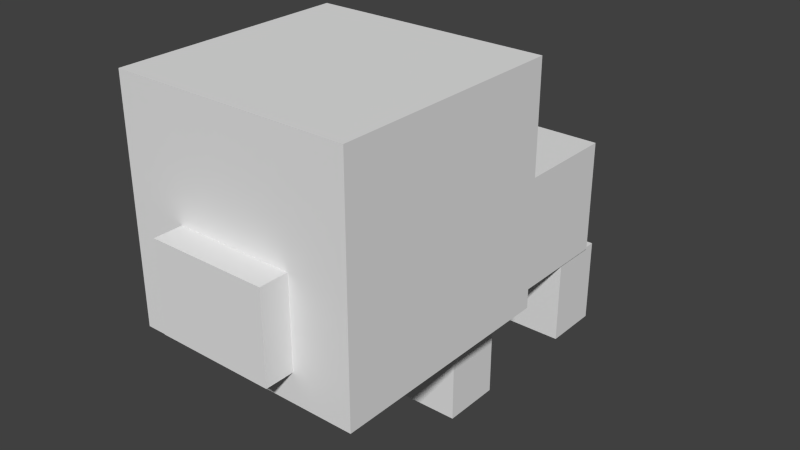 # Source: pigbaby.blend  (saved by Blender 2.76.0; exported with 4.5.12 LTS)
import bpy
from mathutils import Matrix  # noqa: F401  (used for matrix-valued properties, if any)

bpy.ops.wm.read_factory_settings(use_empty=True)
scene = bpy.context.scene
scene.name = 'Scene'

# ---- collections
col_collection_1 = bpy.data.collections.new('Collection 1'); scene.collection.children.link(col_collection_1)

# ---- world
world_world = bpy.data.worlds.new('World'); scene.world = world_world
world_world.color = (0.05088, 0.05088, 0.05088)
world_world.use_sun_shadow = False
world_world.sun_shadow_jitter_overblur = 0.0
world_world.cycles.sampling_method = 'MANUAL'
world_world.cycles.sample_map_resolution = 256

# ---- meshes
me_cube_006 = bpy.data.meshes.new('Cube.006')
me_cube_006.from_pydata([(-1.0, -1.0, -1.0), (-1.0, -1.0, 1.0), (-1.0, 1.0, -1.0), (-1.0, 1.0, 1.0), (1.0, -1.0, -1.0), (1.0, -1.0, 1.0), (1.0, 1.0, -1.0), (1.0, 1.0, 1.0)], [], [(0, 1, 3, 2), (2, 3, 7, 6), (6, 7, 5, 4), (4, 5, 1, 0), (2, 6, 4, 0), (7, 3, 1, 5)])
_uv = me_cube_006.uv_layers.new(name='UVMap')
_uv.uv.foreach_set('vector', [0.0625, 0.1875, 0.0625, 0.375, 0.0, 0.375, 0.0, 0.1875, 0.25, 0.1875, 0.25, 0.375, 0.1875, 0.375, 0.1875, 0.1875, 0.1875, 0.1875, 0.1875, 0.375, 0.125, 0.375, 0.125, 0.1875, 0.125, 0.1875, 0.125, 0.375, 0.0625, 0.375, 0.0625, 0.1875, 0.125, 0.5, 0.1875, 0.5, 0.1875, 0.375, 0.125, 0.375, 0.125, 0.5, 0.0625, 0.5, 0.0625, 0.375, 0.125, 0.375])
me_cube_006.use_remesh_preserve_volume = False
me_cube_006.use_remesh_preserve_attributes = False
me_cube_006.use_mirror_vertex_groups = False
me_cube_006.update()
me_cube_005 = bpy.data.meshes.new('Cube.005')
me_cube_005.from_pydata([(-1.0, -1.0, -1.0), (-1.0, -1.0, 1.0), (-1.0, 1.0, -1.0), (-1.0, 1.0, 1.0), (1.0, -1.0, -1.0), (1.0, -1.0, 1.0), (1.0, 1.0, -1.0), (1.0, 1.0, 1.0)], [], [(0, 1, 3, 2), (2, 3, 7, 6), (6, 7, 5, 4), (4, 5, 1, 0), (2, 6, 4, 0), (7, 3, 1, 5)])
_uv = me_cube_005.uv_layers.new(name='UVMap')
_uv.uv.foreach_set('vector', [0.0625, 0.1875, 0.0625, 0.375, 0.0, 0.375, 0.0, 0.1875, 0.25, 0.1875, 0.25, 0.375, 0.1875, 0.375, 0.1875, 0.1875, 0.1875, 0.1875, 0.1875, 0.375, 0.125, 0.375, 0.125, 0.1875, 0.125, 0.1875, 0.125, 0.375, 0.0625, 0.375, 0.0625, 0.1875, 0.125, 0.5, 0.1875, 0.5, 0.1875, 0.375, 0.125, 0.375, 0.125, 0.5, 0.0625, 0.5, 0.0625, 0.375, 0.125, 0.375])
me_cube_005.use_remesh_preserve_volume = False
me_cube_005.use_remesh_preserve_attributes = False
me_cube_005.use_mirror_vertex_groups = False
me_cube_005.update()
me_cube_004 = bpy.data.meshes.new('Cube.004')
me_cube_004.from_pydata([(-1.0, -1.0, -1.0), (-1.0, -1.0, 1.0), (-1.0, 1.0, -1.0), (-1.0, 1.0, 1.0), (1.0, -1.0, -1.0), (1.0, -1.0, 1.0), (1.0, 1.0, -1.0), (1.0, 1.0, 1.0)], [], [(0, 1, 3, 2), (2, 3, 7, 6), (6, 7, 5, 4), (4, 5, 1, 0), (2, 6, 4, 0), (7, 3, 1, 5)])
_uv = me_cube_004.uv_layers.new(name='UVMap')
_uv.uv.foreach_set('vector', [0.0625, 0.1875, 0.0625, 0.375, 0.0, 0.375, 0.0, 0.1875, 0.25, 0.1875, 0.25, 0.375, 0.1875, 0.375, 0.1875, 0.1875, 0.1875, 0.1875, 0.1875, 0.375, 0.125, 0.375, 0.125, 0.1875, 0.125, 0.1875, 0.125, 0.375, 0.0625, 0.375, 0.0625, 0.1875, 0.125, 0.5, 0.1875, 0.5, 0.1875, 0.375, 0.125, 0.375, 0.125, 0.5, 0.0625, 0.5, 0.0625, 0.375, 0.125, 0.375])
me_cube_004.use_remesh_preserve_volume = False
me_cube_004.use_remesh_preserve_attributes = False
me_cube_004.use_mirror_vertex_groups = False
me_cube_004.update()
me_cube_003 = bpy.data.meshes.new('Cube.003')
me_cube_003.from_pydata([(-1.0, -1.0, -1.0), (-1.0, -1.0, 1.0), (-1.0, 1.0, -1.0), (-1.0, 1.0, 1.0), (1.0, -1.0, -1.0), (1.0, -1.0, 1.0), (1.0, 1.0, -1.0), (1.0, 1.0, 1.0)], [], [(0, 1, 3, 2), (2, 3, 7, 6), (6, 7, 5, 4), (4, 5, 1, 0), (2, 6, 4, 0), (7, 3, 1, 5)])
_uv = me_cube_003.uv_layers.new(name='UVMap')
_uv.uv.foreach_set('vector', [0.5625, 0.0, 0.5625, 0.5, 0.4375, 0.5, 0.4375, 0.0, 1.0, 0.0, 1.0, 0.5, 0.8438, 0.5, 0.8438, 0.0, 0.8438, 0.0, 0.8438, 0.5, 0.7188, 0.5, 0.7188, 0.0, 0.7188, 0.0, 0.7188, 0.5, 0.5625, 0.5, 0.5625, 0.0, 0.875, 0.75, 0.7188, 0.75, 0.7188, 0.5, 0.875, 0.5, 0.7188, 0.75, 0.5625, 0.75, 0.5625, 0.5, 0.7188, 0.5])
me_cube_003.use_remesh_preserve_volume = False
me_cube_003.use_remesh_preserve_attributes = False
me_cube_003.use_mirror_vertex_groups = False
me_cube_003.update()
me_cube_002 = bpy.data.meshes.new('Cube.002')
me_cube_002.from_pydata([(-1.0, -1.0, -1.0), (-1.0, -1.0, 1.0), (-1.0, 1.0, -1.0), (-1.0, 1.0, 1.0), (1.0, -1.0, -1.0), (1.0, -1.0, 1.0), (1.0, 1.0, -1.0), (1.0, 1.0, 1.0)], [], [(0, 1, 3, 2), (2, 3, 7, 6), (6, 7, 5, 4), (4, 5, 1, 0), (2, 6, 4, 0), (7, 3, 1, 5)])
_uv = me_cube_002.uv_layers.new(name='UVMap')
_uv.uv.foreach_set('vector', [0.2656, 0.375, 0.2656, 0.4688, 0.25, 0.4688, 0.25, 0.375, 0.4062, 0.375, 0.4062, 0.4688, 0.3438, 0.4688, 0.3438, 0.375, 0.3438, 0.375, 0.3438, 0.4688, 0.3281, 0.4688, 0.3281, 0.375, 0.3281, 0.375, 0.3281, 0.4688, 0.2656, 0.4688, 0.2656, 0.375, 0.3281, 0.5, 0.3906, 0.5, 0.3906, 0.4688, 0.3281, 0.4688, 0.3281, 0.5, 0.2656, 0.5, 0.2656, 0.4688, 0.3281, 0.4688])
me_cube_002.use_remesh_preserve_volume = False
me_cube_002.use_remesh_preserve_attributes = False
me_cube_002.use_mirror_vertex_groups = False
me_cube_002.update()
me_cube_001 = bpy.data.meshes.new('Cube.001')
me_cube_001.from_pydata([(-1.0, -1.0, -1.0), (-1.0, -1.0, 1.0), (-1.0, 1.0, -1.0), (-1.0, 1.0, 1.0), (1.0, -1.0, -1.0), (1.0, -1.0, 1.0), (1.0, 1.0, -1.0), (1.0, 1.0, 1.0)], [], [(0, 1, 3, 2), (2, 3, 7, 6), (6, 7, 5, 4), (4, 5, 1, 0), (2, 6, 4, 0), (7, 3, 1, 5)])
_uv = me_cube_001.uv_layers.new(name='UVMap')
_uv.uv.foreach_set('vector', [0.0625, 0.1875, 0.0625, 0.375, 0.0, 0.375, 0.0, 0.1875, 0.25, 0.1875, 0.25, 0.375, 0.1875, 0.375, 0.1875, 0.1875, 0.1875, 0.1875, 0.1875, 0.375, 0.125, 0.375, 0.125, 0.1875, 0.125, 0.1875, 0.125, 0.375, 0.0625, 0.375, 0.0625, 0.1875, 0.125, 0.5, 0.1875, 0.5, 0.1875, 0.375, 0.125, 0.375, 0.125, 0.5, 0.0625, 0.5, 0.0625, 0.375, 0.125, 0.375])
me_cube_001.use_remesh_preserve_volume = False
me_cube_001.use_remesh_preserve_attributes = False
me_cube_001.use_mirror_vertex_groups = False
me_cube_001.update()
me_cube = bpy.data.meshes.new('Cube')
me_cube.from_pydata([(-1.0, -1.0, -1.0), (-1.0, -1.0, 1.0), (-1.0, 1.0, -1.0), (-1.0, 1.0, 1.0), (1.0, -1.0, -1.0), (1.0, -1.0, 1.0), (1.0, 1.0, -1.0), (1.0, 1.0, 1.0)], [], [(0, 1, 3, 2), (2, 3, 7, 6), (6, 7, 5, 4), (4, 5, 1, 0), (2, 6, 4, 0), (7, 3, 1, 5)])
_uv = me_cube.uv_layers.new(name='UVMap')
_uv.uv.foreach_set('vector', [0.125, 0.5, 0.125, 0.75, 0.0, 0.75, 0.0, 0.5, 0.5, 0.5, 0.5, 0.75, 0.375, 0.75, 0.375, 0.5, 0.375, 0.5, 0.375, 0.75, 0.25, 0.75, 0.25, 0.5, 0.25, 0.5, 0.25, 0.75, 0.125, 0.75, 0.125, 0.5, 0.25, 1.0, 0.375, 1.0, 0.375, 0.75, 0.25, 0.75, 0.25, 1.0, 0.125, 1.0, 0.125, 0.75, 0.25, 0.75])
me_cube.use_remesh_preserve_volume = False
me_cube.use_remesh_preserve_attributes = False
me_cube.use_mirror_vertex_groups = False
me_cube.update()
arm_armature = bpy.data.armatures.new('Armature')  # bones are not reproduced

# ---- objects
ob_armature = bpy.data.objects.new('Armature', arm_armature)
ob_back_right_leg = bpy.data.objects.new('back.right.leg', me_cube_006)
ob_back_left_leg = bpy.data.objects.new('back.left.leg', me_cube_005)
ob_front_left_leg = bpy.data.objects.new('front.left.leg', me_cube_004)
ob_body = bpy.data.objects.new('body', me_cube_003)
ob_nose = bpy.data.objects.new('nose', me_cube_002)
ob_front_right_leg = bpy.data.objects.new('front.right.leg', me_cube_001)
ob_head = bpy.data.objects.new('head', me_cube)

# ---- transforms, parenting, visibility, modifiers, constraints
ob_armature.location = (4.384e-16, 1.51, 1.974)
ob_armature.rotation_euler = (1.571, 2.22e-16, 2.22e-16)
ob_armature.show_in_front = True
ob_armature.lineart.crease_threshold = 0.0
ob_back_right_leg.parent = ob_armature
ob_back_right_leg.matrix_parent_inverse = Matrix(((1.0, 2.22e-16, -2.22e-16, -3.354e-16), (2.22e-16, 0.0, 1.0, -1.974), (2.22e-16, -1.0, 0.0, 1.51), (0.0, 0.0, 0.0, 1.0)))
ob_back_right_leg.location = (-0.5805, 1.398, 0.6001)
ob_back_right_leg.scale = (0.4, 0.4, 0.6)
ob_back_right_leg.lineart.crease_threshold = 0.0
_vg = ob_back_right_leg.vertex_groups.new(name='body')
_vg = ob_back_right_leg.vertex_groups.new(name='head')
_vg = ob_back_right_leg.vertex_groups.new(name='nose')
_vg = ob_back_right_leg.vertex_groups.new(name='front.left.leg')
_vg = ob_back_right_leg.vertex_groups.new(name='back.left.leg')
_vg = ob_back_right_leg.vertex_groups.new(name='front.right.leg')
_vg = ob_back_right_leg.vertex_groups.new(name='back.right.leg')
_vg.add([0, 1, 2, 3, 4, 5, 6, 7], 1.0, 'REPLACE')
_m = ob_back_right_leg.modifiers.new('Armature', 'ARMATURE')
_m.object = ob_armature
ob_back_left_leg.parent = ob_armature
ob_back_left_leg.matrix_parent_inverse = Matrix(((1.0, 2.22e-16, -2.22e-16, -3.354e-16), (2.22e-16, 0.0, 1.0, -1.974), (2.22e-16, -1.0, 0.0, 1.51), (0.0, 0.0, 0.0, 1.0)))
ob_back_left_leg.location = (0.5721, 1.398, 0.6001)
ob_back_left_leg.scale = (0.4, 0.4, 0.6)
ob_back_left_leg.lineart.crease_threshold = 0.0
_vg = ob_back_left_leg.vertex_groups.new(name='body')
_vg = ob_back_left_leg.vertex_groups.new(name='head')
_vg = ob_back_left_leg.vertex_groups.new(name='nose')
_vg = ob_back_left_leg.vertex_groups.new(name='front.left.leg')
_vg = ob_back_left_leg.vertex_groups.new(name='back.left.leg')
_vg.add([0, 1, 2, 3, 4, 5, 6, 7], 1.0, 'REPLACE')
_vg = ob_back_left_leg.vertex_groups.new(name='front.right.leg')
_vg = ob_back_left_leg.vertex_groups.new(name='back.right.leg')
_m = ob_back_left_leg.modifiers.new('Armature', 'ARMATURE')
_m.object = ob_armature
ob_front_left_leg.parent = ob_armature
ob_front_left_leg.matrix_parent_inverse = Matrix(((1.0, 2.22e-16, -2.22e-16, -3.354e-16), (2.22e-16, 0.0, 1.0, -1.974), (2.22e-16, -1.0, 0.0, 1.51), (0.0, 0.0, 0.0, 1.0)))
ob_front_left_leg.location = (0.5721, -0.9927, 0.6001)
ob_front_left_leg.scale = (0.4, 0.4, 0.6)
ob_front_left_leg.lineart.crease_threshold = 0.0
_vg = ob_front_left_leg.vertex_groups.new(name='body')
_vg = ob_front_left_leg.vertex_groups.new(name='head')
_vg = ob_front_left_leg.vertex_groups.new(name='nose')
_vg = ob_front_left_leg.vertex_groups.new(name='front.left.leg')
_vg.add([0, 1, 2, 3, 4, 5, 6, 7], 1.0, 'REPLACE')
_vg = ob_front_left_leg.vertex_groups.new(name='back.left.leg')
_vg = ob_front_left_leg.vertex_groups.new(name='front.right.leg')
_vg = ob_front_left_leg.vertex_groups.new(name='back.right.leg')
_m = ob_front_left_leg.modifiers.new('Armature', 'ARMATURE')
_m.object = ob_armature
ob_body.parent = ob_armature
ob_body.matrix_parent_inverse = Matrix(((1.0, 2.22e-16, -2.22e-16, -3.354e-16), (2.22e-16, 0.0, 1.0, -1.974), (2.22e-16, -1.0, 0.0, 1.51), (0.0, 0.0, 0.0, 1.0)))
ob_body.location = (0.0, 0.0, 2.001)
ob_body.rotation_euler = (1.571, 2.22e-16, 2.22e-16)
ob_body.scale = (1.0, 0.8, 1.6)
ob_body.lineart.crease_threshold = 0.0
_vg = ob_body.vertex_groups.new(name='body')
_vg.add([0, 1, 2, 3, 4, 5, 6, 7], 1.0, 'REPLACE')
_vg = ob_body.vertex_groups.new(name='head')
_vg = ob_body.vertex_groups.new(name='nose')
_vg = ob_body.vertex_groups.new(name='front.left.leg')
_vg = ob_body.vertex_groups.new(name='back.left.leg')
_vg = ob_body.vertex_groups.new(name='front.right.leg')
_vg = ob_body.vertex_groups.new(name='back.right.leg')
_m = ob_body.modifiers.new('Armature', 'ARMATURE')
_m.object = ob_armature
ob_nose.parent = ob_armature
ob_nose.matrix_parent_inverse = Matrix(((1.0, 2.22e-16, -2.22e-16, -3.354e-16), (2.22e-16, 0.0, 1.0, -1.974), (2.22e-16, -1.0, 0.0, 1.51), (0.0, 0.0, 0.0, 1.0)))
ob_nose.location = (-2.422e-09, -4.119, 2.569)
ob_nose.scale = (0.7913, 0.1978, 0.5934)
ob_nose.lineart.crease_threshold = 0.0
_vg = ob_nose.vertex_groups.new(name='body')
_vg = ob_nose.vertex_groups.new(name='head')
_vg = ob_nose.vertex_groups.new(name='nose')
_vg.add([0, 1, 2, 3, 4, 5, 6, 7], 1.0, 'REPLACE')
_vg = ob_nose.vertex_groups.new(name='front.left.leg')
_vg = ob_nose.vertex_groups.new(name='back.left.leg')
_vg = ob_nose.vertex_groups.new(name='front.right.leg')
_vg = ob_nose.vertex_groups.new(name='back.right.leg')
_m = ob_nose.modifiers.new('Armature', 'ARMATURE')
_m.object = ob_armature
ob_front_right_leg.parent = ob_armature
ob_front_right_leg.matrix_parent_inverse = Matrix(((1.0, 2.22e-16, -2.22e-16, -3.354e-16), (2.22e-16, 0.0, 1.0, -1.974), (2.22e-16, -1.0, 0.0, 1.51), (0.0, 0.0, 0.0, 1.0)))
ob_front_right_leg.location = (-0.5805, -0.9927, 0.6001)
ob_front_right_leg.scale = (0.4, 0.4, 0.6)
ob_front_right_leg.lineart.crease_threshold = 0.0
_vg = ob_front_right_leg.vertex_groups.new(name='body')
_vg = ob_front_right_leg.vertex_groups.new(name='head')
_vg = ob_front_right_leg.vertex_groups.new(name='nose')
_vg = ob_front_right_leg.vertex_groups.new(name='front.left.leg')
_vg = ob_front_right_leg.vertex_groups.new(name='back.left.leg')
_vg = ob_front_right_leg.vertex_groups.new(name='front.right.leg')
_vg.add([0, 1, 2, 3, 4, 5, 6, 7], 1.0, 'REPLACE')
_vg = ob_front_right_leg.vertex_groups.new(name='back.right.leg')
_m = ob_front_right_leg.modifiers.new('Armature', 'ARMATURE')
_m.object = ob_armature
ob_head.parent = ob_armature
ob_head.matrix_parent_inverse = Matrix(((1.0, 2.22e-16, -2.22e-16, -3.354e-16), (2.22e-16, 0.0, 1.0, -1.974), (2.22e-16, -1.0, 0.0, 1.51), (0.0, 0.0, 0.0, 1.0)))
ob_head.location = (7.953e-10, -2.354, 3.162)
ob_head.scale = (1.583, 1.583, 1.583)
ob_head.lineart.crease_threshold = 0.0
_vg = ob_head.vertex_groups.new(name='body')
_vg = ob_head.vertex_groups.new(name='head')
_vg.add([0, 1, 2, 3, 4, 5, 6, 7], 1.0, 'REPLACE')
_vg = ob_head.vertex_groups.new(name='nose')
_vg = ob_head.vertex_groups.new(name='front.left.leg')
_vg = ob_head.vertex_groups.new(name='back.left.leg')
_vg = ob_head.vertex_groups.new(name='front.right.leg')
_vg = ob_head.vertex_groups.new(name='back.right.leg')
_m = ob_head.modifiers.new('Armature', 'ARMATURE')
_m.object = ob_armature

# ---- collection membership
col_collection_1.objects.link(ob_armature)
col_collection_1.objects.link(ob_back_right_leg)
col_collection_1.objects.link(ob_back_left_leg)
col_collection_1.objects.link(ob_front_left_leg)
col_collection_1.objects.link(ob_body)
col_collection_1.objects.link(ob_nose)
col_collection_1.objects.link(ob_front_right_leg)
col_collection_1.objects.link(ob_head)

# ---- scene / render settings (as saved in the file)
scene.frame_start = 0; scene.frame_end = 40; scene.frame_set(0)
scene.render.engine = 'BLENDER_EEVEE_NEXT'
scene.render.resolution_percentage = 50
scene.render.dither_intensity = 0.0
scene.render.film_transparent = True
scene.cycles.use_denoising = False
scene.cycles.samples = 10
scene.cycles.sampling_pattern = 'TABULATED_SOBOL'
scene.cycles.light_sampling_threshold = 0.0
scene.cycles.use_adaptive_sampling = False
scene.cycles.use_light_tree = False
scene.cycles.blur_glossy = 0.0
scene.cycles.pixel_filter_type = 'GAUSSIAN'
scene.cycles.sample_clamp_indirect = 0.0
scene.view_settings.view_transform = 'Standard'
bpy.context.view_layer.update()

# ---- added for rendering (the .blend has no active camera and no usable light): camera, sun
cam_auto = bpy.data.cameras.new('AutoCamera')
cam_auto.lens = 50.0
cam_auto.sensor_width = 36.0
cam_auto.clip_end = 1000.0
ob_auto_camera = bpy.data.objects.new('AutoCamera', cam_auto)
scene.collection.objects.link(ob_auto_camera)
ob_auto_camera.location = (7.73605, -10.5425, 8.56118)
ob_auto_camera.rotation_euler = (1.09748, -7.21219e-08, 0.694738)
scene.camera = ob_auto_camera
light_auto_sun = bpy.data.lights.new('AutoSun', 'SUN')
light_auto_sun.energy = 3.0
light_auto_sun.angle = 0.0523599
ob_auto_sun = bpy.data.objects.new('AutoSun', light_auto_sun)
scene.collection.objects.link(ob_auto_sun)
ob_auto_sun.rotation_euler = (0.872665, 0.174533, 0.523599)
bpy.context.view_layer.update()
